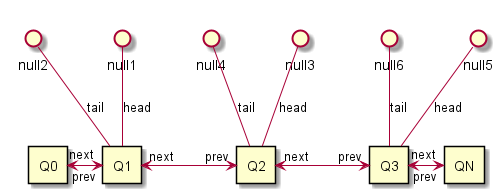

The diagram above was rendered by PlantUML. Its source (embedded in the PNG):
@startuml

rectangle Q0

rectangle Q1
rectangle Q2
rectangle Q3

rectangle QN

Q0 "next" <--right--> "prev" Q1

Q1  -up-() null1:head
Q1  -up-() null2:tail

Q1 "next" <--right--> "prev" Q2

Q2  -up-() null3:head
Q2  -up-() null4:tail

Q2 "next" <--right--> "prev" Q3

Q3  -up-() null5:head
Q3  -up-() null6:tail

Q3 "next" <--right--> "prev" QN


@enduml